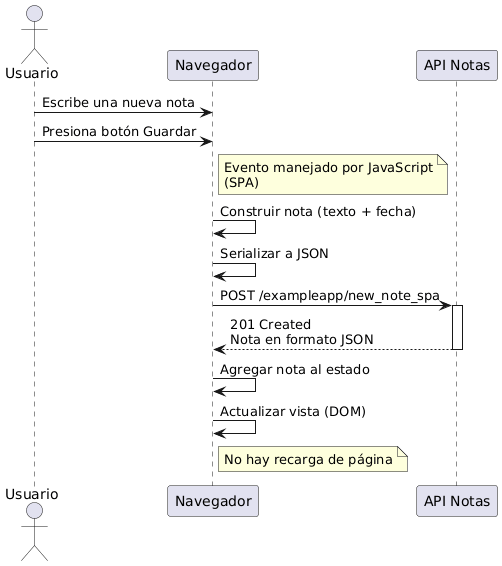

The diagram above was rendered by PlantUML. Its source (embedded in the PNG):
@startuml
actor Usuario
participant Navegador
participant "API Notas" as Servidor

Usuario -> Navegador: Escribe una nueva nota
Usuario -> Navegador: Presiona botón Guardar

note right of Navegador
Evento manejado por JavaScript
(SPA)
end note

Navegador -> Navegador: Construir nota (texto + fecha)
Navegador -> Navegador: Serializar a JSON

Navegador -> Servidor: POST /exampleapp/new_note_spa
activate Servidor

Servidor --> Navegador: 201 Created\nNota en formato JSON
deactivate Servidor

Navegador -> Navegador: Agregar nota al estado
Navegador -> Navegador: Actualizar vista (DOM)

note right of Navegador
No hay recarga de página
end note
@enduml